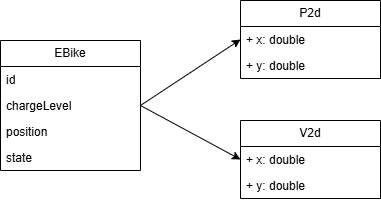

The diagram above was exported from draw.io. Its source (the exported page's mxGraphModel, read from the mxfile embedded in the PNG):
<mxGraphModel dx="1050" dy="557" grid="1" gridSize="10" guides="1" tooltips="1" connect="1" arrows="1" fold="1" page="1" pageScale="1" pageWidth="827" pageHeight="1169" math="0" shadow="0">
  <root>
    <mxCell id="0" />
    <mxCell id="1" parent="0" />
    <mxCell id="CmAc-6_bTKsJYR8ySTcG-1" value="EBike" style="swimlane;fontStyle=0;childLayout=stackLayout;horizontal=1;startSize=26;fillColor=none;horizontalStack=0;resizeParent=1;resizeParentMax=0;resizeLast=0;collapsible=1;marginBottom=0;whiteSpace=wrap;html=1;" vertex="1" parent="1">
      <mxGeometry x="80" y="160" width="140" height="130" as="geometry" />
    </mxCell>
    <mxCell id="CmAc-6_bTKsJYR8ySTcG-2" value="id" style="text;strokeColor=none;fillColor=none;align=left;verticalAlign=top;spacingLeft=4;spacingRight=4;overflow=hidden;rotatable=0;points=[[0,0.5],[1,0.5]];portConstraint=eastwest;whiteSpace=wrap;html=1;" vertex="1" parent="CmAc-6_bTKsJYR8ySTcG-1">
      <mxGeometry y="26" width="140" height="26" as="geometry" />
    </mxCell>
    <mxCell id="CmAc-6_bTKsJYR8ySTcG-3" value="chargeLevel" style="text;strokeColor=none;fillColor=none;align=left;verticalAlign=top;spacingLeft=4;spacingRight=4;overflow=hidden;rotatable=0;points=[[0,0.5],[1,0.5]];portConstraint=eastwest;whiteSpace=wrap;html=1;" vertex="1" parent="CmAc-6_bTKsJYR8ySTcG-1">
      <mxGeometry y="52" width="140" height="26" as="geometry" />
    </mxCell>
    <mxCell id="CmAc-6_bTKsJYR8ySTcG-4" value="position" style="text;strokeColor=none;fillColor=none;align=left;verticalAlign=top;spacingLeft=4;spacingRight=4;overflow=hidden;rotatable=0;points=[[0,0.5],[1,0.5]];portConstraint=eastwest;whiteSpace=wrap;html=1;" vertex="1" parent="CmAc-6_bTKsJYR8ySTcG-1">
      <mxGeometry y="78" width="140" height="26" as="geometry" />
    </mxCell>
    <mxCell id="CmAc-6_bTKsJYR8ySTcG-5" value="state" style="text;strokeColor=none;fillColor=none;align=left;verticalAlign=top;spacingLeft=4;spacingRight=4;overflow=hidden;rotatable=0;points=[[0,0.5],[1,0.5]];portConstraint=eastwest;whiteSpace=wrap;html=1;" vertex="1" parent="CmAc-6_bTKsJYR8ySTcG-1">
      <mxGeometry y="104" width="140" height="26" as="geometry" />
    </mxCell>
    <mxCell id="CmAc-6_bTKsJYR8ySTcG-6" value="P2d" style="swimlane;fontStyle=0;childLayout=stackLayout;horizontal=1;startSize=26;fillColor=none;horizontalStack=0;resizeParent=1;resizeParentMax=0;resizeLast=0;collapsible=1;marginBottom=0;whiteSpace=wrap;html=1;" vertex="1" parent="1">
      <mxGeometry x="320" y="120" width="140" height="78" as="geometry" />
    </mxCell>
    <mxCell id="CmAc-6_bTKsJYR8ySTcG-7" value="+ x: double" style="text;strokeColor=none;fillColor=none;align=left;verticalAlign=top;spacingLeft=4;spacingRight=4;overflow=hidden;rotatable=0;points=[[0,0.5],[1,0.5]];portConstraint=eastwest;whiteSpace=wrap;html=1;" vertex="1" parent="CmAc-6_bTKsJYR8ySTcG-6">
      <mxGeometry y="26" width="140" height="26" as="geometry" />
    </mxCell>
    <mxCell id="CmAc-6_bTKsJYR8ySTcG-8" value="+ y: double" style="text;strokeColor=none;fillColor=none;align=left;verticalAlign=top;spacingLeft=4;spacingRight=4;overflow=hidden;rotatable=0;points=[[0,0.5],[1,0.5]];portConstraint=eastwest;whiteSpace=wrap;html=1;" vertex="1" parent="CmAc-6_bTKsJYR8ySTcG-6">
      <mxGeometry y="52" width="140" height="26" as="geometry" />
    </mxCell>
    <mxCell id="CmAc-6_bTKsJYR8ySTcG-9" value="V2d" style="swimlane;fontStyle=0;childLayout=stackLayout;horizontal=1;startSize=26;fillColor=none;horizontalStack=0;resizeParent=1;resizeParentMax=0;resizeLast=0;collapsible=1;marginBottom=0;whiteSpace=wrap;html=1;" vertex="1" parent="1">
      <mxGeometry x="320" y="240" width="140" height="78" as="geometry" />
    </mxCell>
    <mxCell id="CmAc-6_bTKsJYR8ySTcG-10" value="+ x: double" style="text;strokeColor=none;fillColor=none;align=left;verticalAlign=top;spacingLeft=4;spacingRight=4;overflow=hidden;rotatable=0;points=[[0,0.5],[1,0.5]];portConstraint=eastwest;whiteSpace=wrap;html=1;" vertex="1" parent="CmAc-6_bTKsJYR8ySTcG-9">
      <mxGeometry y="26" width="140" height="26" as="geometry" />
    </mxCell>
    <mxCell id="CmAc-6_bTKsJYR8ySTcG-11" value="+ y: double" style="text;strokeColor=none;fillColor=none;align=left;verticalAlign=top;spacingLeft=4;spacingRight=4;overflow=hidden;rotatable=0;points=[[0,0.5],[1,0.5]];portConstraint=eastwest;whiteSpace=wrap;html=1;" vertex="1" parent="CmAc-6_bTKsJYR8ySTcG-9">
      <mxGeometry y="52" width="140" height="26" as="geometry" />
    </mxCell>
    <mxCell id="CmAc-6_bTKsJYR8ySTcG-12" style="rounded=0;orthogonalLoop=1;jettySize=auto;html=1;exitX=1;exitY=0.5;exitDx=0;exitDy=0;entryX=0;entryY=0.5;entryDx=0;entryDy=0;" edge="1" parent="1" source="CmAc-6_bTKsJYR8ySTcG-3" target="CmAc-6_bTKsJYR8ySTcG-7">
      <mxGeometry relative="1" as="geometry" />
    </mxCell>
    <mxCell id="CmAc-6_bTKsJYR8ySTcG-13" style="rounded=0;orthogonalLoop=1;jettySize=auto;html=1;exitX=1;exitY=0.5;exitDx=0;exitDy=0;entryX=0;entryY=0.5;entryDx=0;entryDy=0;" edge="1" parent="1" source="CmAc-6_bTKsJYR8ySTcG-3" target="CmAc-6_bTKsJYR8ySTcG-10">
      <mxGeometry relative="1" as="geometry" />
    </mxCell>
  </root>
</mxGraphModel>